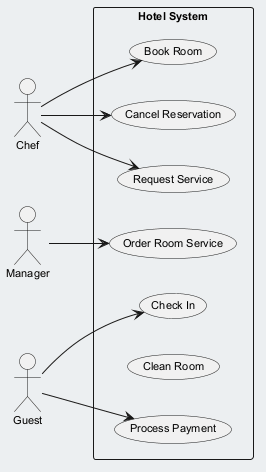

The diagram above was rendered by PlantUML. Its source (embedded in the PNG):
@startuml
skinparam backgroundColor #ECEFF1
skinparam classBackgroundColor #FFFFFF
skinparam classBorderColor #455A64
skinparam defaultFontSize 11
left to right direction
actor "Chef" as C
actor "Manager" as M
actor "Guest" as G
rectangle "Hotel System" {
  usecase "Cancel Reservation" as UC_CancelReservation
  usecase "Request Service" as UC_RequestService
  usecase "Process Payment" as UC_ProcessPayment
  usecase "Order Room Service" as UC_OrderRoomService
  usecase "Check In" as UC_CheckIn
  usecase "Clean Room" as UC_CleanRoom
  usecase "Book Room" as UC_BookRoom
}
C --> UC_BookRoom
C --> UC_RequestService
C --> UC_CancelReservation
M --> UC_OrderRoomService
G --> UC_CheckIn
G --> UC_ProcessPayment
@enduml